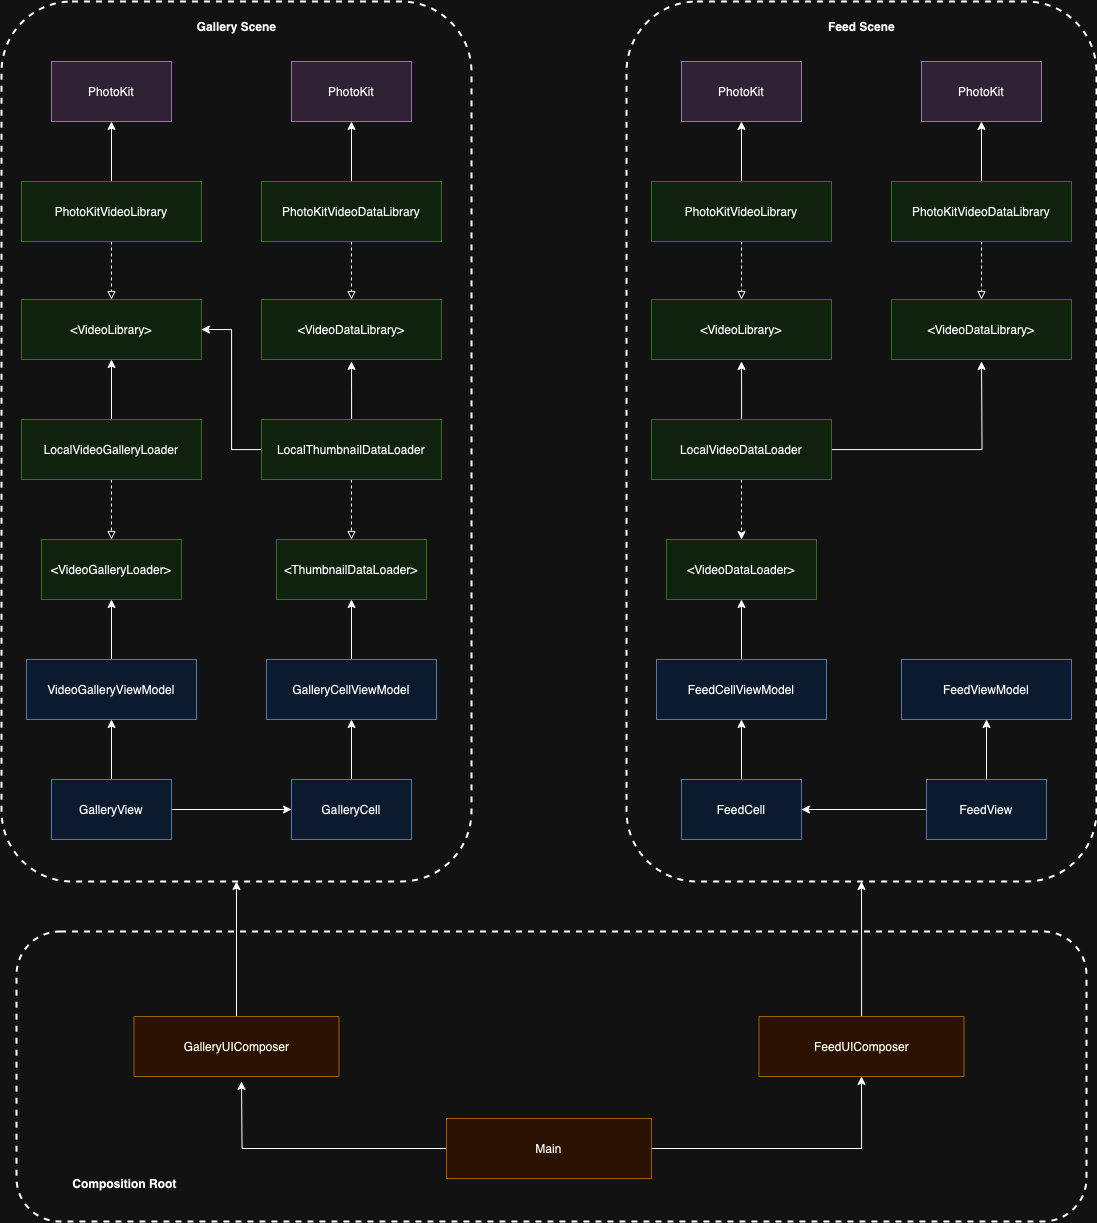

The diagram above was exported from draw.io. Its source (the exported page's mxGraphModel, read from the mxfile embedded in the PNG):
<mxGraphModel dx="1911" dy="2823" grid="1" gridSize="10" guides="1" tooltips="1" connect="1" arrows="1" fold="1" page="1" pageScale="1" pageWidth="1169" pageHeight="1654" math="0" shadow="0">
  <root>
    <mxCell id="0" />
    <mxCell id="1" parent="0" />
    <mxCell id="aAuS06HLpYeKKdbzWTwQ-4" value="" style="edgeStyle=orthogonalEdgeStyle;rounded=0;orthogonalLoop=1;jettySize=auto;html=1;" parent="1" source="aAuS06HLpYeKKdbzWTwQ-2" target="aAuS06HLpYeKKdbzWTwQ-3" edge="1">
      <mxGeometry relative="1" as="geometry" />
    </mxCell>
    <mxCell id="aAuS06HLpYeKKdbzWTwQ-6" value="" style="edgeStyle=orthogonalEdgeStyle;rounded=0;orthogonalLoop=1;jettySize=auto;html=1;" parent="1" source="aAuS06HLpYeKKdbzWTwQ-2" target="aAuS06HLpYeKKdbzWTwQ-5" edge="1">
      <mxGeometry relative="1" as="geometry" />
    </mxCell>
    <mxCell id="aAuS06HLpYeKKdbzWTwQ-2" value="GalleryView" style="rounded=0;whiteSpace=wrap;html=1;fillColor=#dae8fc;strokeColor=#6c8ebf;" parent="1" vertex="1">
      <mxGeometry x="80" y="558" width="120" height="60" as="geometry" />
    </mxCell>
    <mxCell id="aAuS06HLpYeKKdbzWTwQ-11" value="" style="edgeStyle=orthogonalEdgeStyle;rounded=0;orthogonalLoop=1;jettySize=auto;html=1;" parent="1" source="aAuS06HLpYeKKdbzWTwQ-3" target="aAuS06HLpYeKKdbzWTwQ-10" edge="1">
      <mxGeometry relative="1" as="geometry" />
    </mxCell>
    <mxCell id="aAuS06HLpYeKKdbzWTwQ-3" value="VideoGalleryViewModel" style="rounded=0;whiteSpace=wrap;html=1;fillColor=#dae8fc;strokeColor=#6c8ebf;" parent="1" vertex="1">
      <mxGeometry x="55" y="438" width="170" height="60" as="geometry" />
    </mxCell>
    <mxCell id="aAuS06HLpYeKKdbzWTwQ-8" value="" style="edgeStyle=orthogonalEdgeStyle;rounded=0;orthogonalLoop=1;jettySize=auto;html=1;" parent="1" source="aAuS06HLpYeKKdbzWTwQ-5" target="aAuS06HLpYeKKdbzWTwQ-7" edge="1">
      <mxGeometry relative="1" as="geometry" />
    </mxCell>
    <mxCell id="aAuS06HLpYeKKdbzWTwQ-5" value="GalleryCell" style="whiteSpace=wrap;html=1;fillColor=#dae8fc;strokeColor=#6c8ebf;rounded=0;" parent="1" vertex="1">
      <mxGeometry x="320" y="558" width="120" height="60" as="geometry" />
    </mxCell>
    <mxCell id="aAuS06HLpYeKKdbzWTwQ-18" value="" style="edgeStyle=orthogonalEdgeStyle;rounded=0;orthogonalLoop=1;jettySize=auto;html=1;" parent="1" source="aAuS06HLpYeKKdbzWTwQ-7" target="aAuS06HLpYeKKdbzWTwQ-17" edge="1">
      <mxGeometry relative="1" as="geometry" />
    </mxCell>
    <mxCell id="aAuS06HLpYeKKdbzWTwQ-7" value="GalleryCellViewModel" style="whiteSpace=wrap;html=1;fillColor=#dae8fc;strokeColor=#6c8ebf;rounded=0;" parent="1" vertex="1">
      <mxGeometry x="295" y="438" width="170" height="60" as="geometry" />
    </mxCell>
    <mxCell id="aAuS06HLpYeKKdbzWTwQ-10" value="&amp;lt;VideoGalleryLoader&amp;gt;" style="rounded=0;whiteSpace=wrap;html=1;fillColor=#d5e8d4;strokeColor=#82b366;" parent="1" vertex="1">
      <mxGeometry x="70" y="318" width="140" height="60" as="geometry" />
    </mxCell>
    <mxCell id="aAuS06HLpYeKKdbzWTwQ-15" value="" style="edgeStyle=orthogonalEdgeStyle;rounded=0;orthogonalLoop=1;jettySize=auto;html=1;" parent="1" source="aAuS06HLpYeKKdbzWTwQ-12" target="aAuS06HLpYeKKdbzWTwQ-14" edge="1">
      <mxGeometry relative="1" as="geometry" />
    </mxCell>
    <mxCell id="bjZgeeyQhGIMzZHobQIq-13" style="edgeStyle=orthogonalEdgeStyle;rounded=0;orthogonalLoop=1;jettySize=auto;html=1;dashed=1;endArrow=block;endFill=0;" edge="1" parent="1" source="aAuS06HLpYeKKdbzWTwQ-12" target="bjZgeeyQhGIMzZHobQIq-11">
      <mxGeometry relative="1" as="geometry" />
    </mxCell>
    <mxCell id="aAuS06HLpYeKKdbzWTwQ-12" value="PhotoKitVideoLibrary" style="rounded=0;whiteSpace=wrap;html=1;fillColor=#d5e8d4;strokeColor=#82b366;" parent="1" vertex="1">
      <mxGeometry x="50" y="-40" width="180" height="60" as="geometry" />
    </mxCell>
    <mxCell id="aAuS06HLpYeKKdbzWTwQ-14" value="PhotoKit" style="whiteSpace=wrap;html=1;fillColor=#e1d5e7;strokeColor=#9673a6;rounded=0;" parent="1" vertex="1">
      <mxGeometry x="80" y="-160" width="120" height="60" as="geometry" />
    </mxCell>
    <mxCell id="aAuS06HLpYeKKdbzWTwQ-17" value="&amp;lt;ThumbnailDataLoader&amp;gt;" style="rounded=0;whiteSpace=wrap;html=1;fillColor=#d5e8d4;strokeColor=#82b366;" parent="1" vertex="1">
      <mxGeometry x="305" y="318" width="150" height="60" as="geometry" />
    </mxCell>
    <mxCell id="aAuS06HLpYeKKdbzWTwQ-20" value="" style="edgeStyle=orthogonalEdgeStyle;rounded=0;orthogonalLoop=1;jettySize=auto;html=1;dashed=1;endArrow=block;endFill=0;" parent="1" source="aAuS06HLpYeKKdbzWTwQ-19" target="aAuS06HLpYeKKdbzWTwQ-17" edge="1">
      <mxGeometry relative="1" as="geometry" />
    </mxCell>
    <mxCell id="bjZgeeyQhGIMzZHobQIq-19" style="edgeStyle=orthogonalEdgeStyle;rounded=0;orthogonalLoop=1;jettySize=auto;html=1;" edge="1" parent="1" source="aAuS06HLpYeKKdbzWTwQ-19">
      <mxGeometry relative="1" as="geometry">
        <mxPoint x="380" y="140" as="targetPoint" />
      </mxGeometry>
    </mxCell>
    <mxCell id="bjZgeeyQhGIMzZHobQIq-20" style="edgeStyle=orthogonalEdgeStyle;rounded=0;orthogonalLoop=1;jettySize=auto;html=1;entryX=1;entryY=0.5;entryDx=0;entryDy=0;" edge="1" parent="1" source="aAuS06HLpYeKKdbzWTwQ-19" target="bjZgeeyQhGIMzZHobQIq-11">
      <mxGeometry relative="1" as="geometry" />
    </mxCell>
    <mxCell id="aAuS06HLpYeKKdbzWTwQ-19" value="LocalThumbnailDataLoader" style="rounded=0;whiteSpace=wrap;html=1;fillColor=#d5e8d4;strokeColor=#82b366;" parent="1" vertex="1">
      <mxGeometry x="290" y="198" width="180" height="60" as="geometry" />
    </mxCell>
    <mxCell id="aAuS06HLpYeKKdbzWTwQ-22" value="PhotoKit" style="whiteSpace=wrap;html=1;fillColor=#e1d5e7;strokeColor=#9673a6;rounded=0;" parent="1" vertex="1">
      <mxGeometry x="320" y="-160" width="120" height="60" as="geometry" />
    </mxCell>
    <mxCell id="aAuS06HLpYeKKdbzWTwQ-27" value="" style="edgeStyle=orthogonalEdgeStyle;rounded=0;orthogonalLoop=1;jettySize=auto;html=1;" parent="1" source="aAuS06HLpYeKKdbzWTwQ-30" target="aAuS06HLpYeKKdbzWTwQ-32" edge="1">
      <mxGeometry relative="1" as="geometry" />
    </mxCell>
    <mxCell id="aAuS06HLpYeKKdbzWTwQ-28" value="" style="edgeStyle=orthogonalEdgeStyle;rounded=0;orthogonalLoop=1;jettySize=auto;html=1;" parent="1" source="aAuS06HLpYeKKdbzWTwQ-30" target="aAuS06HLpYeKKdbzWTwQ-34" edge="1">
      <mxGeometry relative="1" as="geometry" />
    </mxCell>
    <mxCell id="aAuS06HLpYeKKdbzWTwQ-30" value="FeedView" style="rounded=0;whiteSpace=wrap;html=1;fillColor=#dae8fc;strokeColor=#6c8ebf;" parent="1" vertex="1">
      <mxGeometry x="955" y="558" width="120" height="60" as="geometry" />
    </mxCell>
    <mxCell id="aAuS06HLpYeKKdbzWTwQ-32" value="FeedViewModel" style="rounded=0;whiteSpace=wrap;html=1;fillColor=#dae8fc;strokeColor=#6c8ebf;" parent="1" vertex="1">
      <mxGeometry x="930" y="438" width="170" height="60" as="geometry" />
    </mxCell>
    <mxCell id="aAuS06HLpYeKKdbzWTwQ-33" value="" style="edgeStyle=orthogonalEdgeStyle;rounded=0;orthogonalLoop=1;jettySize=auto;html=1;" parent="1" source="aAuS06HLpYeKKdbzWTwQ-34" target="aAuS06HLpYeKKdbzWTwQ-36" edge="1">
      <mxGeometry relative="1" as="geometry" />
    </mxCell>
    <mxCell id="aAuS06HLpYeKKdbzWTwQ-34" value="FeedCell" style="whiteSpace=wrap;html=1;fillColor=#dae8fc;strokeColor=#6c8ebf;rounded=0;" parent="1" vertex="1">
      <mxGeometry x="710" y="558" width="120" height="60" as="geometry" />
    </mxCell>
    <mxCell id="aAuS06HLpYeKKdbzWTwQ-35" value="" style="edgeStyle=orthogonalEdgeStyle;rounded=0;orthogonalLoop=1;jettySize=auto;html=1;" parent="1" source="aAuS06HLpYeKKdbzWTwQ-36" target="aAuS06HLpYeKKdbzWTwQ-42" edge="1">
      <mxGeometry relative="1" as="geometry" />
    </mxCell>
    <mxCell id="aAuS06HLpYeKKdbzWTwQ-36" value="FeedCellViewModel" style="whiteSpace=wrap;html=1;fillColor=#dae8fc;strokeColor=#6c8ebf;rounded=0;" parent="1" vertex="1">
      <mxGeometry x="685" y="438" width="170" height="60" as="geometry" />
    </mxCell>
    <mxCell id="aAuS06HLpYeKKdbzWTwQ-42" value="&amp;lt;VideoDataLoader&amp;gt;" style="rounded=0;whiteSpace=wrap;html=1;fillColor=#d5e8d4;strokeColor=#82b366;" parent="1" vertex="1">
      <mxGeometry x="695" y="318" width="150" height="60" as="geometry" />
    </mxCell>
    <mxCell id="aAuS06HLpYeKKdbzWTwQ-43" value="" style="edgeStyle=orthogonalEdgeStyle;rounded=0;orthogonalLoop=1;jettySize=auto;html=1;dashed=1;" parent="1" source="aAuS06HLpYeKKdbzWTwQ-45" target="aAuS06HLpYeKKdbzWTwQ-42" edge="1">
      <mxGeometry relative="1" as="geometry" />
    </mxCell>
    <mxCell id="bjZgeeyQhGIMzZHobQIq-24" style="edgeStyle=orthogonalEdgeStyle;rounded=0;orthogonalLoop=1;jettySize=auto;html=1;" edge="1" parent="1" source="aAuS06HLpYeKKdbzWTwQ-45">
      <mxGeometry relative="1" as="geometry">
        <mxPoint x="770" y="139.99999999999955" as="targetPoint" />
      </mxGeometry>
    </mxCell>
    <mxCell id="bjZgeeyQhGIMzZHobQIq-25" style="edgeStyle=orthogonalEdgeStyle;rounded=0;orthogonalLoop=1;jettySize=auto;html=1;" edge="1" parent="1" source="aAuS06HLpYeKKdbzWTwQ-45">
      <mxGeometry relative="1" as="geometry">
        <mxPoint x="1010" y="139.99999999999955" as="targetPoint" />
      </mxGeometry>
    </mxCell>
    <mxCell id="aAuS06HLpYeKKdbzWTwQ-45" value="LocalVideoDataLoader" style="rounded=0;whiteSpace=wrap;html=1;fillColor=#d5e8d4;strokeColor=#82b366;" parent="1" vertex="1">
      <mxGeometry x="680" y="198" width="180" height="60" as="geometry" />
    </mxCell>
    <mxCell id="aAuS06HLpYeKKdbzWTwQ-60" value="" style="edgeStyle=orthogonalEdgeStyle;rounded=0;orthogonalLoop=1;jettySize=auto;html=1;entryX=0.5;entryY=1;entryDx=0;entryDy=0;" parent="1" source="aAuS06HLpYeKKdbzWTwQ-52" edge="1">
      <mxGeometry relative="1" as="geometry">
        <mxPoint x="265" y="660" as="targetPoint" />
      </mxGeometry>
    </mxCell>
    <mxCell id="aAuS06HLpYeKKdbzWTwQ-52" value="GalleryUIComposer" style="rounded=0;whiteSpace=wrap;html=1;fillColor=#ffe6cc;strokeColor=#d79b00;" parent="1" vertex="1">
      <mxGeometry x="162.5" y="795" width="205" height="60" as="geometry" />
    </mxCell>
    <mxCell id="aAuS06HLpYeKKdbzWTwQ-56" value="Gallery Scene" style="text;html=1;align=center;verticalAlign=middle;resizable=0;points=[];autosize=1;strokeColor=none;fillColor=none;strokeWidth=1;fontStyle=1" parent="1" vertex="1">
      <mxGeometry x="215" y="-210" width="100" height="30" as="geometry" />
    </mxCell>
    <mxCell id="aAuS06HLpYeKKdbzWTwQ-57" value="Feed Scene" style="text;html=1;align=center;verticalAlign=middle;resizable=0;points=[];autosize=1;strokeColor=none;fillColor=none;strokeWidth=1;fontStyle=1" parent="1" vertex="1">
      <mxGeometry x="845" y="-210" width="90" height="30" as="geometry" />
    </mxCell>
    <mxCell id="aAuS06HLpYeKKdbzWTwQ-61" value="" style="edgeStyle=orthogonalEdgeStyle;rounded=0;orthogonalLoop=1;jettySize=auto;html=1;entryX=0.5;entryY=1;entryDx=0;entryDy=0;" parent="1" source="aAuS06HLpYeKKdbzWTwQ-58" edge="1">
      <mxGeometry relative="1" as="geometry">
        <mxPoint x="890" y="660" as="targetPoint" />
      </mxGeometry>
    </mxCell>
    <mxCell id="aAuS06HLpYeKKdbzWTwQ-58" value="FeedUIComposer" style="rounded=0;whiteSpace=wrap;html=1;fillColor=#ffe6cc;strokeColor=#d79b00;" parent="1" vertex="1">
      <mxGeometry x="787.5" y="795" width="205" height="60" as="geometry" />
    </mxCell>
    <mxCell id="aAuS06HLpYeKKdbzWTwQ-62" style="edgeStyle=orthogonalEdgeStyle;rounded=0;orthogonalLoop=1;jettySize=auto;html=1;entryX=0.5;entryY=1;entryDx=0;entryDy=0;" parent="1" source="aAuS06HLpYeKKdbzWTwQ-59" target="aAuS06HLpYeKKdbzWTwQ-58" edge="1">
      <mxGeometry relative="1" as="geometry" />
    </mxCell>
    <mxCell id="bjZgeeyQhGIMzZHobQIq-66" style="edgeStyle=orthogonalEdgeStyle;rounded=0;orthogonalLoop=1;jettySize=auto;html=1;" edge="1" parent="1" source="aAuS06HLpYeKKdbzWTwQ-59">
      <mxGeometry relative="1" as="geometry">
        <mxPoint x="270" y="860" as="targetPoint" />
      </mxGeometry>
    </mxCell>
    <mxCell id="aAuS06HLpYeKKdbzWTwQ-59" value="Main" style="rounded=0;whiteSpace=wrap;html=1;fillColor=#ffe6cc;strokeColor=#d79b00;" parent="1" vertex="1">
      <mxGeometry x="475" y="897" width="205" height="60" as="geometry" />
    </mxCell>
    <mxCell id="aAuS06HLpYeKKdbzWTwQ-65" value="Composition Root" style="text;html=1;align=center;verticalAlign=middle;resizable=0;points=[];autosize=1;strokeColor=none;fillColor=none;fontStyle=1" parent="1" vertex="1">
      <mxGeometry x="87.5" y="947" width="130" height="30" as="geometry" />
    </mxCell>
    <mxCell id="bjZgeeyQhGIMzZHobQIq-10" value="" style="edgeStyle=orthogonalEdgeStyle;rounded=0;orthogonalLoop=1;jettySize=auto;html=1;dashed=1;endArrow=block;endFill=0;" edge="1" parent="1" source="bjZgeeyQhGIMzZHobQIq-7" target="aAuS06HLpYeKKdbzWTwQ-10">
      <mxGeometry relative="1" as="geometry" />
    </mxCell>
    <mxCell id="bjZgeeyQhGIMzZHobQIq-12" style="edgeStyle=orthogonalEdgeStyle;rounded=0;orthogonalLoop=1;jettySize=auto;html=1;entryX=0.5;entryY=1;entryDx=0;entryDy=0;" edge="1" parent="1" source="bjZgeeyQhGIMzZHobQIq-7" target="bjZgeeyQhGIMzZHobQIq-11">
      <mxGeometry relative="1" as="geometry" />
    </mxCell>
    <mxCell id="bjZgeeyQhGIMzZHobQIq-7" value="LocalVideoGalleryLoader" style="rounded=0;whiteSpace=wrap;html=1;fillColor=#d5e8d4;strokeColor=#82b366;" vertex="1" parent="1">
      <mxGeometry x="50" y="198" width="180" height="60" as="geometry" />
    </mxCell>
    <mxCell id="bjZgeeyQhGIMzZHobQIq-11" value="&amp;lt;VideoLibrary&amp;gt;" style="rounded=0;whiteSpace=wrap;html=1;fillColor=#d5e8d4;strokeColor=#82b366;" vertex="1" parent="1">
      <mxGeometry x="50" y="78" width="180" height="60" as="geometry" />
    </mxCell>
    <mxCell id="bjZgeeyQhGIMzZHobQIq-16" style="edgeStyle=orthogonalEdgeStyle;rounded=0;orthogonalLoop=1;jettySize=auto;html=1;dashed=1;endArrow=block;endFill=0;" edge="1" parent="1" source="bjZgeeyQhGIMzZHobQIq-17" target="bjZgeeyQhGIMzZHobQIq-18">
      <mxGeometry relative="1" as="geometry" />
    </mxCell>
    <mxCell id="bjZgeeyQhGIMzZHobQIq-21" style="edgeStyle=orthogonalEdgeStyle;rounded=0;orthogonalLoop=1;jettySize=auto;html=1;entryX=0.5;entryY=1;entryDx=0;entryDy=0;" edge="1" parent="1" source="bjZgeeyQhGIMzZHobQIq-17" target="aAuS06HLpYeKKdbzWTwQ-22">
      <mxGeometry relative="1" as="geometry" />
    </mxCell>
    <mxCell id="bjZgeeyQhGIMzZHobQIq-17" value="PhotoKitVideoDataLibrary" style="rounded=0;whiteSpace=wrap;html=1;fillColor=#d5e8d4;strokeColor=#82b366;" vertex="1" parent="1">
      <mxGeometry x="290" y="-40" width="180" height="60" as="geometry" />
    </mxCell>
    <mxCell id="bjZgeeyQhGIMzZHobQIq-18" value="&amp;lt;VideoDataLibrary&amp;gt;" style="rounded=0;whiteSpace=wrap;html=1;fillColor=#d5e8d4;strokeColor=#82b366;" vertex="1" parent="1">
      <mxGeometry x="290" y="78" width="180" height="60" as="geometry" />
    </mxCell>
    <mxCell id="bjZgeeyQhGIMzZHobQIq-22" value="&amp;lt;VideoLibrary&amp;gt;" style="rounded=0;whiteSpace=wrap;html=1;fillColor=#d5e8d4;strokeColor=#82b366;" vertex="1" parent="1">
      <mxGeometry x="680" y="78" width="180" height="60" as="geometry" />
    </mxCell>
    <mxCell id="bjZgeeyQhGIMzZHobQIq-23" value="&amp;lt;VideoDataLibrary&amp;gt;" style="rounded=0;whiteSpace=wrap;html=1;fillColor=#d5e8d4;strokeColor=#82b366;" vertex="1" parent="1">
      <mxGeometry x="920" y="78" width="180" height="60" as="geometry" />
    </mxCell>
    <mxCell id="bjZgeeyQhGIMzZHobQIq-43" value="" style="edgeStyle=orthogonalEdgeStyle;rounded=0;orthogonalLoop=1;jettySize=auto;html=1;" edge="1" parent="1" source="bjZgeeyQhGIMzZHobQIq-45" target="bjZgeeyQhGIMzZHobQIq-46">
      <mxGeometry relative="1" as="geometry" />
    </mxCell>
    <mxCell id="bjZgeeyQhGIMzZHobQIq-44" style="edgeStyle=orthogonalEdgeStyle;rounded=0;orthogonalLoop=1;jettySize=auto;html=1;dashed=1;endArrow=block;endFill=0;" edge="1" parent="1" source="bjZgeeyQhGIMzZHobQIq-45">
      <mxGeometry relative="1" as="geometry">
        <mxPoint x="770" y="78" as="targetPoint" />
      </mxGeometry>
    </mxCell>
    <mxCell id="bjZgeeyQhGIMzZHobQIq-45" value="PhotoKitVideoLibrary" style="rounded=0;whiteSpace=wrap;html=1;fillColor=#d5e8d4;strokeColor=#82b366;" vertex="1" parent="1">
      <mxGeometry x="680" y="-40" width="180" height="60" as="geometry" />
    </mxCell>
    <mxCell id="bjZgeeyQhGIMzZHobQIq-46" value="PhotoKit" style="whiteSpace=wrap;html=1;fillColor=#e1d5e7;strokeColor=#9673a6;rounded=0;" vertex="1" parent="1">
      <mxGeometry x="710" y="-160" width="120" height="60" as="geometry" />
    </mxCell>
    <mxCell id="bjZgeeyQhGIMzZHobQIq-47" value="PhotoKit" style="whiteSpace=wrap;html=1;fillColor=#e1d5e7;strokeColor=#9673a6;rounded=0;" vertex="1" parent="1">
      <mxGeometry x="950" y="-160" width="120" height="60" as="geometry" />
    </mxCell>
    <mxCell id="bjZgeeyQhGIMzZHobQIq-48" style="edgeStyle=orthogonalEdgeStyle;rounded=0;orthogonalLoop=1;jettySize=auto;html=1;dashed=1;endArrow=block;endFill=0;" edge="1" parent="1" source="bjZgeeyQhGIMzZHobQIq-50">
      <mxGeometry relative="1" as="geometry">
        <mxPoint x="1010" y="78" as="targetPoint" />
      </mxGeometry>
    </mxCell>
    <mxCell id="bjZgeeyQhGIMzZHobQIq-49" style="edgeStyle=orthogonalEdgeStyle;rounded=0;orthogonalLoop=1;jettySize=auto;html=1;entryX=0.5;entryY=1;entryDx=0;entryDy=0;" edge="1" parent="1" source="bjZgeeyQhGIMzZHobQIq-50" target="bjZgeeyQhGIMzZHobQIq-47">
      <mxGeometry relative="1" as="geometry" />
    </mxCell>
    <mxCell id="bjZgeeyQhGIMzZHobQIq-50" value="PhotoKitVideoDataLibrary" style="rounded=0;whiteSpace=wrap;html=1;fillColor=#d5e8d4;strokeColor=#82b366;" vertex="1" parent="1">
      <mxGeometry x="920" y="-40" width="180" height="60" as="geometry" />
    </mxCell>
    <mxCell id="bjZgeeyQhGIMzZHobQIq-64" value="" style="rounded=1;whiteSpace=wrap;html=1;fillColor=none;strokeWidth=2;dashed=1;" vertex="1" parent="1">
      <mxGeometry x="30" y="-220" width="470" height="880" as="geometry" />
    </mxCell>
    <mxCell id="bjZgeeyQhGIMzZHobQIq-65" value="" style="rounded=1;whiteSpace=wrap;html=1;fillColor=none;strokeWidth=2;dashed=1;" vertex="1" parent="1">
      <mxGeometry x="655" y="-220" width="470" height="880" as="geometry" />
    </mxCell>
    <mxCell id="bjZgeeyQhGIMzZHobQIq-67" value="" style="rounded=1;whiteSpace=wrap;html=1;fillColor=none;strokeWidth=2;dashed=1;" vertex="1" parent="1">
      <mxGeometry x="45" y="710" width="1070" height="290" as="geometry" />
    </mxCell>
  </root>
</mxGraphModel>